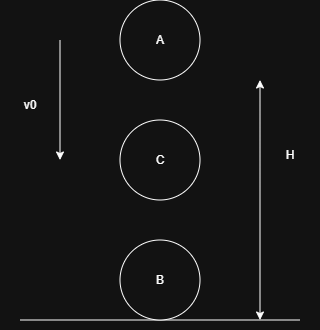

The diagram above was exported from draw.io. Its source (the exported page's mxGraphModel, read from the mxfile embedded in the PNG):
<mxGraphModel dx="508" dy="305" grid="1" gridSize="10" guides="1" tooltips="1" connect="1" arrows="1" fold="1" page="1" pageScale="1" pageWidth="850" pageHeight="1100" math="0" shadow="0">
  <root>
    <mxCell id="0" />
    <mxCell id="1" parent="0" />
    <mxCell id="_Lml-PAcIOCW1-_yDO86-1" edge="1" parent="1" style="endArrow=none;html=1;rounded=0;" value="">
      <mxGeometry height="50" relative="1" width="50" as="geometry">
        <mxPoint x="320" y="600" as="sourcePoint" />
        <mxPoint x="600" y="600" as="targetPoint" />
      </mxGeometry>
    </mxCell>
    <mxCell id="_Lml-PAcIOCW1-_yDO86-2" parent="1" style="ellipse;whiteSpace=wrap;html=1;aspect=fixed;" value="A" vertex="1">
      <mxGeometry height="80" width="80" x="420" y="280" as="geometry" />
    </mxCell>
    <mxCell id="_Lml-PAcIOCW1-_yDO86-4" edge="1" parent="1" style="endArrow=classic;startArrow=classic;html=1;rounded=0;" value="">
      <mxGeometry height="50" relative="1" width="50" as="geometry">
        <mxPoint x="560" y="600" as="sourcePoint" />
        <mxPoint x="560" y="360" as="targetPoint" />
      </mxGeometry>
    </mxCell>
    <mxCell id="_Lml-PAcIOCW1-_yDO86-6" parent="1" style="text;html=1;whiteSpace=wrap;strokeColor=none;fillColor=none;align=center;verticalAlign=middle;rounded=0;" value="H" vertex="1">
      <mxGeometry height="30" width="60" x="560" y="420" as="geometry" />
    </mxCell>
    <mxCell id="_Lml-PAcIOCW1-_yDO86-7" edge="1" parent="1" style="endArrow=classic;html=1;rounded=0;" value="">
      <mxGeometry height="50" relative="1" width="50" as="geometry">
        <mxPoint x="360" y="320" as="sourcePoint" />
        <mxPoint x="360" y="440" as="targetPoint" />
      </mxGeometry>
    </mxCell>
    <mxCell id="_Lml-PAcIOCW1-_yDO86-8" parent="1" style="text;html=1;whiteSpace=wrap;strokeColor=none;fillColor=none;align=center;verticalAlign=middle;rounded=0;" value="v0" vertex="1">
      <mxGeometry height="30" width="60" x="300" y="370" as="geometry" />
    </mxCell>
    <mxCell id="_Lml-PAcIOCW1-_yDO86-9" parent="1" style="ellipse;whiteSpace=wrap;html=1;aspect=fixed;" value="B" vertex="1">
      <mxGeometry height="80" width="80" x="420" y="520" as="geometry" />
    </mxCell>
    <mxCell id="_Lml-PAcIOCW1-_yDO86-10" parent="1" style="ellipse;whiteSpace=wrap;html=1;aspect=fixed;" value="C" vertex="1">
      <mxGeometry height="80" width="80" x="420" y="400" as="geometry" />
    </mxCell>
  </root>
</mxGraphModel>